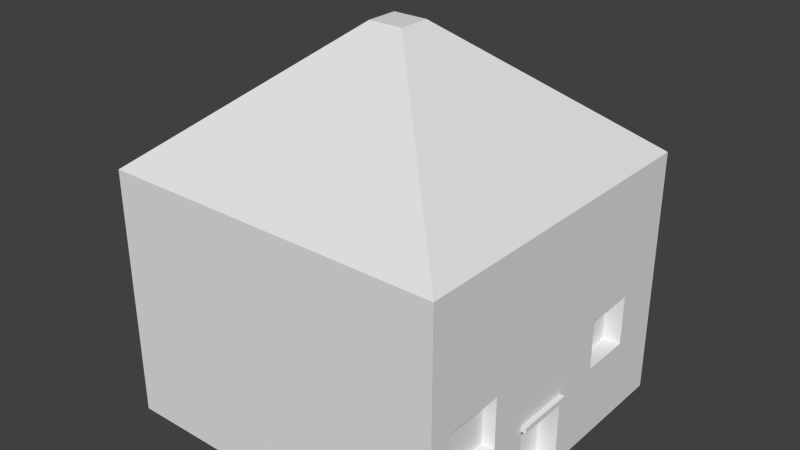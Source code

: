 # Source: SuburbanHouse.blend  (saved by Blender 2.73.0; exported with 4.5.12 LTS)
import bpy
from mathutils import Matrix  # noqa: F401  (used for matrix-valued properties, if any)

bpy.ops.wm.read_factory_settings(use_empty=True)
scene = bpy.context.scene
scene.name = 'Scene'

# ---- collections
col_collection_1 = bpy.data.collections.new('Collection 1'); scene.collection.children.link(col_collection_1)

# ---- materials (node trees are filled in below, after node groups)
mat_material = bpy.data.materials.new('Material')
mat_material.alpha_threshold = 0.0
mat_material.use_transparent_shadow = False
mat_material.roughness = 0.5
mat_material.line_color = (0.0, 0.0, 0.0, 1.0)

# ---- material node trees

# ---- world
world_world = bpy.data.worlds.new('World'); scene.world = world_world
world_world.color = (0.05088, 0.05088, 0.05088)
world_world.use_sun_shadow = False
world_world.sun_shadow_jitter_overblur = 0.0
world_world.cycles.sampling_method = 'MANUAL'
world_world.cycles.sample_map_resolution = 256

# ---- meshes
me_cube = bpy.data.meshes.new('Cube')
me_cube.from_pydata([(1.0, 1.0, -1.0), (1.0, -1.0, -1.0), (-1.0, -1.0, -1.0), (-1.0, 1.0, -1.0), (1.0, 1.0, 1.0), (1.0, -1.0, 1.0), (-1.0, -1.0, 1.0), (-1.0, 1.0, 1.0), (0.1003, 0.09522, 2.007), (0.1003, -0.09522, 2.007), (-0.1003, -0.09522, 2.007), (-0.1003, 0.09522, 2.007), (1.0, -0.2781, -1.0), (-1.0, -0.2781, -1.0), (1.0, -0.2781, 1.0), (-1.0, -0.2781, 1.0), (0.1003, -0.02648, 2.007), (-0.1003, -0.02648, 2.007), (-1.0, 0.076, -1.0), (-1.0, 0.076, 1.0), (-0.1003, 0.007236, 2.007), (1.0, 0.076, -1.0), (1.0, 0.076, 1.0), (0.1003, 0.007236, 2.007), (-1.0, 0.3692, -1.0), (-1.0, 0.3692, 1.0), (-0.1003, 0.03515, 2.007), (1.0, 0.3692, -1.0), (1.0, 0.3692, 1.0), (0.1003, 0.03515, 2.007), (-1.0, 0.6846, -1.0), (-1.0, 0.6846, 1.0), (-0.1003, 0.06519, 2.007), (1.0, 0.6846, -1.0), (1.0, 0.6846, 1.0), (0.1003, 0.06519, 2.007), (1.0, -0.8628, -1.0), (1.0, -0.8628, 1.0), (0.1003, -0.08216, 2.007), (-1.0, -0.8628, -1.0), (-1.0, -0.8628, 1.0), (-0.1003, -0.08216, 2.007), (-1.0, -0.5053, -1.0), (-1.0, -0.5053, 1.0), (-0.1003, -0.04811, 2.007), (1.0, -0.5053, -1.0), (1.0, -0.5053, 1.0), (0.1003, -0.04811, 2.007), (1.0, 1.0, 0.264), (1.0, -1.0, 0.264), (-1.0, -1.0, 0.264), (-1.0, 1.0, 0.264), (-1.0, -0.2781, 0.264), (1.0, -0.2781, 0.264), (1.0, 0.076, 0.264), (-1.0, 0.076, 0.264), (1.0, 0.3692, 0.264), (-1.0, 0.3692, 0.264), (1.0, 0.6846, 0.264), (-1.0, 0.6846, 0.264), (-1.0, -0.8628, 0.264), (1.0, -0.8628, 0.264), (1.0, -0.5053, 0.264), (-1.0, -0.5053, 0.264), (-1.0, -0.2781, 0.003212), (1.0, -0.2781, 0.003212), (1.0, 0.076, 0.003212), (-1.0, 0.076, 0.003212), (1.0, 0.3692, 0.003212), (-1.0, 0.3692, 0.003212), (1.0, 0.6846, 0.003212), (-1.0, 0.6846, 0.003212), (-1.0, -0.8628, 0.003212), (1.0, -0.8628, 0.003212), (1.0, -0.5053, 0.003212), (-1.0, -0.5053, 0.003212), (1.0, 1.0, 0.003212), (1.0, -1.0, 0.003212), (-1.0, -1.0, 0.003212), (-1.0, 1.0, 0.003212), (-1.0, -0.2781, -0.4005), (1.0, -0.2781, -0.4005), (1.0, 0.076, -0.4005), (-1.0, 0.076, -0.4005), (1.0, 0.3692, -0.4005), (-1.0, 0.3692, -0.4005), (1.0, 0.6846, -0.4005), (-1.0, 0.6846, -0.4005), (-1.0, -0.8628, -0.4005), (1.0, -0.8628, -0.4005), (1.0, -0.5053, -0.4005), (-1.0, -0.5053, -0.4005), (1.0, 1.0, -0.4005), (1.0, -1.0, -0.4005), (-1.0, -1.0, -0.4005), (-1.0, 1.0, -0.4005), (-1.0, -0.2781, -0.4419), (1.0, -0.2781, -0.4419), (1.0, 0.076, -0.4419), (-1.0, 0.076, -0.4419), (1.0, 0.3692, -0.4419), (-1.0, 0.3692, -0.4419), (1.0, 0.6846, -0.4419), (-1.0, 0.6846, -0.4419), (-1.0, -0.8628, -0.4419), (1.0, -0.8628, -0.4419), (1.0, -0.5053, -0.4419), (-1.0, -0.5053, -0.4419), (1.0, 1.0, -0.4419), (1.0, -1.0, -0.4419), (-1.0, -1.0, -0.4419), (-1.0, 1.0, -0.4419), (0.9334, -0.8519, -0.006642), (0.9334, -0.5162, -0.006642), (0.9334, -0.8519, -0.3906), (0.9334, -0.5162, -0.3906), (0.9021, 0.3843, -0.007883), (0.9021, 0.6695, -0.007883), (0.9021, 0.3843, -0.3894), (0.9021, 0.6695, -0.3894), (1.027, -0.2781, -0.4005), (1.027, 0.076, -0.4005), (1.027, -0.2781, -0.4419), (1.027, 0.076, -0.4419), (0.8845, -0.2781, -0.9954), (0.8845, 0.076, -0.9954), (0.8845, -0.2781, -0.4465), (0.8845, 0.076, -0.4465)], [], [(36, 1, 2, 39), (40, 6, 10, 41), (61, 37, 5, 49), (49, 5, 6, 50), (59, 31, 7, 51), (108, 0, 3, 111), (38, 41, 10, 9), (6, 5, 9, 10), (4, 7, 11, 8), (34, 4, 8, 35), (46, 14, 16, 47), (23, 20, 17, 16), (63, 43, 15, 52), (54, 22, 14, 53), (19, 15, 17, 20), (21, 12, 13, 18), (27, 21, 18, 24), (25, 19, 20, 26), (56, 28, 22, 54), (29, 26, 20, 23), (14, 22, 23, 16), (52, 15, 19, 55), (35, 32, 26, 29), (58, 34, 28, 56), (31, 25, 26, 32), (33, 27, 24, 30), (22, 28, 29, 23), (55, 19, 25, 57), (0, 33, 30, 3), (7, 31, 32, 11), (48, 4, 34, 58), (8, 11, 32, 35), (28, 34, 35, 29), (57, 25, 31, 59), (50, 6, 40, 60), (5, 37, 38, 9), (47, 44, 41, 38), (62, 46, 37, 61), (43, 40, 41, 44), (45, 36, 39, 42), (12, 45, 42, 13), (15, 43, 44, 17), (53, 14, 46, 62), (16, 17, 44, 47), (60, 40, 43, 63), (37, 46, 47, 38), (72, 60, 63, 75), (65, 53, 62, 74), (74, 62, 61, 73), (78, 50, 60, 72), (69, 57, 59, 71), (76, 48, 58, 70), (67, 55, 57, 69), (70, 58, 56, 68), (64, 52, 55, 67), (68, 56, 54, 66), (66, 54, 53, 65), (75, 63, 52, 64), (4, 48, 51, 7), (71, 59, 51, 79), (77, 49, 50, 78), (73, 61, 49, 77), (89, 73, 77, 93), (93, 77, 78, 94), (87, 71, 79, 95), (91, 75, 64, 80), (82, 66, 65, 81), (84, 68, 66, 82), (80, 64, 67, 83), (84, 86, 119, 118), (83, 67, 69, 85), (92, 76, 70, 86), (85, 69, 71, 87), (94, 78, 72, 88), (89, 90, 115, 114), (81, 65, 74, 90), (88, 72, 75, 91), (48, 76, 79, 51), (104, 88, 91, 107), (97, 81, 90, 106), (106, 90, 89, 105), (110, 94, 88, 104), (101, 85, 87, 103), (108, 92, 86, 102), (99, 83, 85, 101), (102, 86, 84, 100), (96, 80, 83, 99), (100, 84, 82, 98), (97, 98, 123, 122), (107, 91, 80, 96), (103, 87, 95, 111), (109, 93, 94, 110), (105, 89, 93, 109), (76, 92, 95, 79), (36, 105, 109, 1), (1, 109, 110, 2), (30, 103, 111, 3), (42, 107, 96, 13), (98, 97, 126, 127), (27, 100, 98, 21), (13, 96, 99, 18), (33, 102, 100, 27), (18, 99, 101, 24), (0, 108, 102, 33), (24, 101, 103, 30), (2, 110, 104, 39), (45, 106, 105, 36), (12, 97, 106, 45), (39, 104, 107, 42), (92, 108, 111, 95), (115, 113, 112, 114), (90, 74, 113, 115), (73, 89, 114, 112), (74, 73, 112, 113), (119, 117, 116, 118), (86, 70, 117, 119), (68, 84, 118, 116), (70, 68, 116, 117), (123, 121, 120, 122), (98, 82, 121, 123), (81, 97, 122, 120), (82, 81, 120, 121), (125, 127, 126, 124), (21, 98, 127, 125), (97, 12, 124, 126), (12, 21, 125, 124)])
me_cube.materials.append(mat_material)
me_cube.use_remesh_preserve_volume = False
me_cube.use_remesh_preserve_attributes = False
me_cube.use_mirror_vertex_groups = False
me_cube.update()

# ---- objects
ob_house = bpy.data.objects.new('House', me_cube)

# ---- transforms, parenting, visibility, modifiers, constraints
ob_house.location = (0.0, 0.0, 3.792)
ob_house.scale = (5.293, 5.165, 3.866)
ob_house.lock_rotations_4d = False
ob_house.empty_display_type = 'ARROWS'
ob_house.lineart.crease_threshold = 0.0

# ---- collection membership
col_collection_1.objects.link(ob_house)

# ---- scene / render settings (as saved in the file)
scene.frame_start = 1; scene.frame_end = 250; scene.frame_set(1)
scene.render.engine = 'BLENDER_EEVEE_NEXT'
scene.render.resolution_percentage = 50
scene.render.dither_intensity = 0.0
scene.cycles.use_denoising = False
scene.cycles.samples = 10
scene.cycles.sampling_pattern = 'TABULATED_SOBOL'
scene.cycles.light_sampling_threshold = 0.0
scene.cycles.use_adaptive_sampling = False
scene.cycles.use_light_tree = False
scene.cycles.blur_glossy = 0.0
scene.cycles.pixel_filter_type = 'GAUSSIAN'
scene.cycles.sample_clamp_indirect = 0.0
scene.view_settings.view_transform = 'Standard'
bpy.context.view_layer.update()

# ---- added for rendering (the .blend has no active camera and no usable light): camera, sun
cam_auto = bpy.data.cameras.new('AutoCamera')
cam_auto.lens = 50.0
cam_auto.sensor_width = 36.0
cam_auto.clip_end = 1000.0
ob_auto_camera = bpy.data.objects.new('AutoCamera', cam_auto)
scene.collection.objects.link(ob_auto_camera)
ob_auto_camera.location = (17.5518, -20.9756, 19.7213)
ob_auto_camera.rotation_euler = (1.09748, -7.21219e-08, 0.694738)
scene.camera = ob_auto_camera
light_auto_sun = bpy.data.lights.new('AutoSun', 'SUN')
light_auto_sun.energy = 3.0
light_auto_sun.angle = 0.0523599
ob_auto_sun = bpy.data.objects.new('AutoSun', light_auto_sun)
scene.collection.objects.link(ob_auto_sun)
ob_auto_sun.rotation_euler = (0.872665, 0.174533, 0.523599)
bpy.context.view_layer.update()
